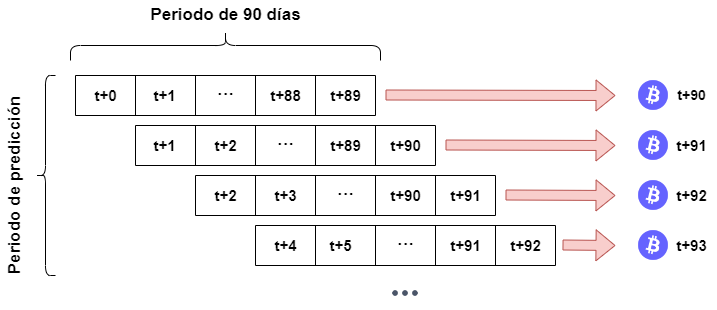

The diagram above was exported from draw.io. Its source (the exported page's mxGraphModel, read from the mxfile embedded in the PNG):
<mxGraphModel dx="1038" dy="521" grid="1" gridSize="10" guides="1" tooltips="1" connect="1" arrows="1" fold="1" page="1" pageScale="1" pageWidth="827" pageHeight="1169" math="0" shadow="0">
  <root>
    <mxCell id="0" />
    <mxCell id="1" parent="0" />
    <mxCell id="dG9d79ELPR3fIweSG3aM-62" value="" style="shape=flexArrow;endArrow=classic;html=1;rounded=0;fillColor=#f8cecc;strokeColor=#b85450;" parent="1" edge="1">
      <mxGeometry width="50" height="50" relative="1" as="geometry">
        <mxPoint x="650" y="179.5" as="sourcePoint" />
        <mxPoint x="880" y="180" as="targetPoint" />
      </mxGeometry>
    </mxCell>
    <mxCell id="dG9d79ELPR3fIweSG3aM-63" value="" style="shape=flexArrow;endArrow=classic;html=1;rounded=0;fillColor=#f8cecc;strokeColor=#b85450;" parent="1" edge="1">
      <mxGeometry width="50" height="50" relative="1" as="geometry">
        <mxPoint x="710" y="229.5" as="sourcePoint" />
        <mxPoint x="880" y="230" as="targetPoint" />
      </mxGeometry>
    </mxCell>
    <mxCell id="dG9d79ELPR3fIweSG3aM-64" value="" style="shape=flexArrow;endArrow=classic;html=1;rounded=0;fillColor=#f8cecc;strokeColor=#b85450;" parent="1" edge="1">
      <mxGeometry width="50" height="50" relative="1" as="geometry">
        <mxPoint x="770" y="279.5" as="sourcePoint" />
        <mxPoint x="880" y="280" as="targetPoint" />
      </mxGeometry>
    </mxCell>
    <mxCell id="dG9d79ELPR3fIweSG3aM-65" value="" style="shape=flexArrow;endArrow=classic;html=1;rounded=0;fillColor=#f8cecc;strokeColor=#b85450;" parent="1" edge="1">
      <mxGeometry width="50" height="50" relative="1" as="geometry">
        <mxPoint x="827" y="329.5" as="sourcePoint" />
        <mxPoint x="880" y="330" as="targetPoint" />
      </mxGeometry>
    </mxCell>
    <mxCell id="dG9d79ELPR3fIweSG3aM-66" value="" style="shape=image;html=1;verticalAlign=top;verticalLabelPosition=bottom;labelBackgroundColor=#ffffff;imageAspect=0;aspect=fixed;image=https://cdn1.iconfinder.com/data/icons/unicons-line-vol-1/24/bitcoin-128.png" parent="1" vertex="1">
      <mxGeometry x="900" y="162" width="36" height="36" as="geometry" />
    </mxCell>
    <mxCell id="dG9d79ELPR3fIweSG3aM-67" value="" style="shape=image;html=1;verticalAlign=top;verticalLabelPosition=bottom;labelBackgroundColor=#ffffff;imageAspect=0;aspect=fixed;image=https://cdn1.iconfinder.com/data/icons/unicons-line-vol-1/24/bitcoin-128.png" parent="1" vertex="1">
      <mxGeometry x="900" y="212" width="36" height="36" as="geometry" />
    </mxCell>
    <mxCell id="dG9d79ELPR3fIweSG3aM-68" value="" style="shape=image;html=1;verticalAlign=top;verticalLabelPosition=bottom;labelBackgroundColor=#ffffff;imageAspect=0;aspect=fixed;image=https://cdn1.iconfinder.com/data/icons/unicons-line-vol-1/24/bitcoin-128.png" parent="1" vertex="1">
      <mxGeometry x="900" y="262" width="36" height="36" as="geometry" />
    </mxCell>
    <mxCell id="dG9d79ELPR3fIweSG3aM-69" value="" style="shape=image;html=1;verticalAlign=top;verticalLabelPosition=bottom;labelBackgroundColor=#ffffff;imageAspect=0;aspect=fixed;image=https://cdn1.iconfinder.com/data/icons/unicons-line-vol-1/24/bitcoin-128.png" parent="1" vertex="1">
      <mxGeometry x="900" y="312" width="36" height="36" as="geometry" />
    </mxCell>
    <mxCell id="dG9d79ELPR3fIweSG3aM-70" value="" style="shape=table;startSize=0;container=1;collapsible=0;childLayout=tableLayout;" parent="1" vertex="1">
      <mxGeometry x="340" y="160" width="300" height="40" as="geometry" />
    </mxCell>
    <mxCell id="dG9d79ELPR3fIweSG3aM-71" value="" style="shape=tableRow;horizontal=0;startSize=0;swimlaneHead=0;swimlaneBody=0;top=0;left=0;bottom=0;right=0;collapsible=0;dropTarget=0;fillColor=none;points=[[0,0.5],[1,0.5]];portConstraint=eastwest;" parent="dG9d79ELPR3fIweSG3aM-70" vertex="1">
      <mxGeometry width="300" height="40" as="geometry" />
    </mxCell>
    <mxCell id="dG9d79ELPR3fIweSG3aM-72" value="" style="shape=partialRectangle;html=1;whiteSpace=wrap;connectable=0;overflow=hidden;fillColor=none;top=0;left=0;bottom=0;right=0;pointerEvents=1;" parent="dG9d79ELPR3fIweSG3aM-71" vertex="1">
      <mxGeometry width="60" height="40" as="geometry">
        <mxRectangle width="60" height="40" as="alternateBounds" />
      </mxGeometry>
    </mxCell>
    <mxCell id="dG9d79ELPR3fIweSG3aM-73" value="" style="shape=partialRectangle;html=1;whiteSpace=wrap;connectable=0;overflow=hidden;fillColor=none;top=0;left=0;bottom=0;right=0;pointerEvents=1;" parent="dG9d79ELPR3fIweSG3aM-71" vertex="1">
      <mxGeometry x="60" width="60" height="40" as="geometry">
        <mxRectangle width="60" height="40" as="alternateBounds" />
      </mxGeometry>
    </mxCell>
    <mxCell id="dG9d79ELPR3fIweSG3aM-74" value="" style="shape=partialRectangle;html=1;whiteSpace=wrap;connectable=0;overflow=hidden;fillColor=none;top=0;left=0;bottom=0;right=0;pointerEvents=1;" parent="dG9d79ELPR3fIweSG3aM-71" vertex="1">
      <mxGeometry x="120" width="60" height="40" as="geometry">
        <mxRectangle width="60" height="40" as="alternateBounds" />
      </mxGeometry>
    </mxCell>
    <mxCell id="dG9d79ELPR3fIweSG3aM-75" value="" style="shape=partialRectangle;html=1;whiteSpace=wrap;connectable=0;overflow=hidden;fillColor=none;top=0;left=0;bottom=0;right=0;pointerEvents=1;" parent="dG9d79ELPR3fIweSG3aM-71" vertex="1">
      <mxGeometry x="180" width="60" height="40" as="geometry">
        <mxRectangle width="60" height="40" as="alternateBounds" />
      </mxGeometry>
    </mxCell>
    <mxCell id="dG9d79ELPR3fIweSG3aM-76" value="" style="shape=partialRectangle;html=1;whiteSpace=wrap;connectable=0;overflow=hidden;fillColor=none;top=0;left=0;bottom=0;right=0;pointerEvents=1;" parent="dG9d79ELPR3fIweSG3aM-71" vertex="1">
      <mxGeometry x="240" width="60" height="40" as="geometry">
        <mxRectangle width="60" height="40" as="alternateBounds" />
      </mxGeometry>
    </mxCell>
    <mxCell id="dG9d79ELPR3fIweSG3aM-77" value="" style="shape=table;startSize=0;container=1;collapsible=0;childLayout=tableLayout;" parent="1" vertex="1">
      <mxGeometry x="400" y="210" width="300" height="40" as="geometry" />
    </mxCell>
    <mxCell id="dG9d79ELPR3fIweSG3aM-78" value="" style="shape=tableRow;horizontal=0;startSize=0;swimlaneHead=0;swimlaneBody=0;top=0;left=0;bottom=0;right=0;collapsible=0;dropTarget=0;fillColor=none;points=[[0,0.5],[1,0.5]];portConstraint=eastwest;" parent="dG9d79ELPR3fIweSG3aM-77" vertex="1">
      <mxGeometry width="300" height="40" as="geometry" />
    </mxCell>
    <mxCell id="dG9d79ELPR3fIweSG3aM-79" value="" style="shape=partialRectangle;html=1;whiteSpace=wrap;connectable=0;overflow=hidden;fillColor=none;top=0;left=0;bottom=0;right=0;pointerEvents=1;" parent="dG9d79ELPR3fIweSG3aM-78" vertex="1">
      <mxGeometry width="60" height="40" as="geometry">
        <mxRectangle width="60" height="40" as="alternateBounds" />
      </mxGeometry>
    </mxCell>
    <mxCell id="dG9d79ELPR3fIweSG3aM-80" value="" style="shape=partialRectangle;html=1;whiteSpace=wrap;connectable=0;overflow=hidden;fillColor=none;top=0;left=0;bottom=0;right=0;pointerEvents=1;" parent="dG9d79ELPR3fIweSG3aM-78" vertex="1">
      <mxGeometry x="60" width="60" height="40" as="geometry">
        <mxRectangle width="60" height="40" as="alternateBounds" />
      </mxGeometry>
    </mxCell>
    <mxCell id="dG9d79ELPR3fIweSG3aM-81" value="" style="shape=partialRectangle;html=1;whiteSpace=wrap;connectable=0;overflow=hidden;fillColor=none;top=0;left=0;bottom=0;right=0;pointerEvents=1;" parent="dG9d79ELPR3fIweSG3aM-78" vertex="1">
      <mxGeometry x="120" width="60" height="40" as="geometry">
        <mxRectangle width="60" height="40" as="alternateBounds" />
      </mxGeometry>
    </mxCell>
    <mxCell id="dG9d79ELPR3fIweSG3aM-82" value="" style="shape=partialRectangle;html=1;whiteSpace=wrap;connectable=0;overflow=hidden;fillColor=none;top=0;left=0;bottom=0;right=0;pointerEvents=1;" parent="dG9d79ELPR3fIweSG3aM-78" vertex="1">
      <mxGeometry x="180" width="60" height="40" as="geometry">
        <mxRectangle width="60" height="40" as="alternateBounds" />
      </mxGeometry>
    </mxCell>
    <mxCell id="dG9d79ELPR3fIweSG3aM-83" value="" style="shape=partialRectangle;html=1;whiteSpace=wrap;connectable=0;overflow=hidden;fillColor=none;top=0;left=0;bottom=0;right=0;pointerEvents=1;" parent="dG9d79ELPR3fIweSG3aM-78" vertex="1">
      <mxGeometry x="240" width="60" height="40" as="geometry">
        <mxRectangle width="60" height="40" as="alternateBounds" />
      </mxGeometry>
    </mxCell>
    <mxCell id="dG9d79ELPR3fIweSG3aM-84" value="" style="shape=table;startSize=0;container=1;collapsible=0;childLayout=tableLayout;" parent="1" vertex="1">
      <mxGeometry x="460" y="260" width="300" height="40" as="geometry" />
    </mxCell>
    <mxCell id="dG9d79ELPR3fIweSG3aM-85" value="" style="shape=tableRow;horizontal=0;startSize=0;swimlaneHead=0;swimlaneBody=0;top=0;left=0;bottom=0;right=0;collapsible=0;dropTarget=0;fillColor=none;points=[[0,0.5],[1,0.5]];portConstraint=eastwest;" parent="dG9d79ELPR3fIweSG3aM-84" vertex="1">
      <mxGeometry width="300" height="40" as="geometry" />
    </mxCell>
    <mxCell id="dG9d79ELPR3fIweSG3aM-86" value="" style="shape=partialRectangle;html=1;whiteSpace=wrap;connectable=0;overflow=hidden;fillColor=none;top=0;left=0;bottom=0;right=0;pointerEvents=1;" parent="dG9d79ELPR3fIweSG3aM-85" vertex="1">
      <mxGeometry width="60" height="40" as="geometry">
        <mxRectangle width="60" height="40" as="alternateBounds" />
      </mxGeometry>
    </mxCell>
    <mxCell id="dG9d79ELPR3fIweSG3aM-87" value="" style="shape=partialRectangle;html=1;whiteSpace=wrap;connectable=0;overflow=hidden;fillColor=none;top=0;left=0;bottom=0;right=0;pointerEvents=1;" parent="dG9d79ELPR3fIweSG3aM-85" vertex="1">
      <mxGeometry x="60" width="60" height="40" as="geometry">
        <mxRectangle width="60" height="40" as="alternateBounds" />
      </mxGeometry>
    </mxCell>
    <mxCell id="dG9d79ELPR3fIweSG3aM-88" value="" style="shape=partialRectangle;html=1;whiteSpace=wrap;connectable=0;overflow=hidden;fillColor=none;top=0;left=0;bottom=0;right=0;pointerEvents=1;" parent="dG9d79ELPR3fIweSG3aM-85" vertex="1">
      <mxGeometry x="120" width="60" height="40" as="geometry">
        <mxRectangle width="60" height="40" as="alternateBounds" />
      </mxGeometry>
    </mxCell>
    <mxCell id="dG9d79ELPR3fIweSG3aM-89" value="" style="shape=partialRectangle;html=1;whiteSpace=wrap;connectable=0;overflow=hidden;fillColor=none;top=0;left=0;bottom=0;right=0;pointerEvents=1;" parent="dG9d79ELPR3fIweSG3aM-85" vertex="1">
      <mxGeometry x="180" width="60" height="40" as="geometry">
        <mxRectangle width="60" height="40" as="alternateBounds" />
      </mxGeometry>
    </mxCell>
    <mxCell id="dG9d79ELPR3fIweSG3aM-90" value="" style="shape=partialRectangle;html=1;whiteSpace=wrap;connectable=0;overflow=hidden;fillColor=none;top=0;left=0;bottom=0;right=0;pointerEvents=1;" parent="dG9d79ELPR3fIweSG3aM-85" vertex="1">
      <mxGeometry x="240" width="60" height="40" as="geometry">
        <mxRectangle width="60" height="40" as="alternateBounds" />
      </mxGeometry>
    </mxCell>
    <mxCell id="dG9d79ELPR3fIweSG3aM-91" value="" style="shape=table;startSize=0;container=1;collapsible=0;childLayout=tableLayout;" parent="1" vertex="1">
      <mxGeometry x="520" y="310" width="300" height="40" as="geometry" />
    </mxCell>
    <mxCell id="dG9d79ELPR3fIweSG3aM-92" value="" style="shape=tableRow;horizontal=0;startSize=0;swimlaneHead=0;swimlaneBody=0;top=0;left=0;bottom=0;right=0;collapsible=0;dropTarget=0;fillColor=none;points=[[0,0.5],[1,0.5]];portConstraint=eastwest;" parent="dG9d79ELPR3fIweSG3aM-91" vertex="1">
      <mxGeometry width="300" height="40" as="geometry" />
    </mxCell>
    <mxCell id="dG9d79ELPR3fIweSG3aM-93" value="" style="shape=partialRectangle;html=1;whiteSpace=wrap;connectable=0;overflow=hidden;fillColor=none;top=0;left=0;bottom=0;right=0;pointerEvents=1;" parent="dG9d79ELPR3fIweSG3aM-92" vertex="1">
      <mxGeometry width="60" height="40" as="geometry">
        <mxRectangle width="60" height="40" as="alternateBounds" />
      </mxGeometry>
    </mxCell>
    <mxCell id="dG9d79ELPR3fIweSG3aM-94" value="" style="shape=partialRectangle;html=1;whiteSpace=wrap;connectable=0;overflow=hidden;fillColor=none;top=0;left=0;bottom=0;right=0;pointerEvents=1;" parent="dG9d79ELPR3fIweSG3aM-92" vertex="1">
      <mxGeometry x="60" width="60" height="40" as="geometry">
        <mxRectangle width="60" height="40" as="alternateBounds" />
      </mxGeometry>
    </mxCell>
    <mxCell id="dG9d79ELPR3fIweSG3aM-95" value="" style="shape=partialRectangle;html=1;whiteSpace=wrap;connectable=0;overflow=hidden;fillColor=none;top=0;left=0;bottom=0;right=0;pointerEvents=1;" parent="dG9d79ELPR3fIweSG3aM-92" vertex="1">
      <mxGeometry x="120" width="60" height="40" as="geometry">
        <mxRectangle width="60" height="40" as="alternateBounds" />
      </mxGeometry>
    </mxCell>
    <mxCell id="dG9d79ELPR3fIweSG3aM-96" value="" style="shape=partialRectangle;html=1;whiteSpace=wrap;connectable=0;overflow=hidden;fillColor=none;top=0;left=0;bottom=0;right=0;pointerEvents=1;" parent="dG9d79ELPR3fIweSG3aM-92" vertex="1">
      <mxGeometry x="180" width="60" height="40" as="geometry">
        <mxRectangle width="60" height="40" as="alternateBounds" />
      </mxGeometry>
    </mxCell>
    <mxCell id="dG9d79ELPR3fIweSG3aM-97" value="" style="shape=partialRectangle;html=1;whiteSpace=wrap;connectable=0;overflow=hidden;fillColor=none;top=0;left=0;bottom=0;right=0;pointerEvents=1;" parent="dG9d79ELPR3fIweSG3aM-92" vertex="1">
      <mxGeometry x="240" width="60" height="40" as="geometry">
        <mxRectangle width="60" height="40" as="alternateBounds" />
      </mxGeometry>
    </mxCell>
    <mxCell id="dG9d79ELPR3fIweSG3aM-98" value="" style="shape=curlyBracket;whiteSpace=wrap;html=1;rounded=1;rotation=90;" parent="1" vertex="1">
      <mxGeometry x="475" y="-25" width="30" height="310" as="geometry" />
    </mxCell>
    <mxCell id="dG9d79ELPR3fIweSG3aM-99" value="Periodo de 90 días" style="text;html=1;resizable=0;autosize=1;align=center;verticalAlign=middle;points=[];fillColor=none;strokeColor=none;rounded=0;fontStyle=1;fontSize=17;" parent="1" vertex="1">
      <mxGeometry x="405" y="85" width="170" height="30" as="geometry" />
    </mxCell>
    <mxCell id="dG9d79ELPR3fIweSG3aM-100" value="t+0" style="text;html=1;resizable=0;autosize=1;align=center;verticalAlign=middle;points=[];fillColor=none;strokeColor=none;rounded=0;fontStyle=1;fontSize=15;" parent="1" vertex="1">
      <mxGeometry x="350" y="170" width="40" height="20" as="geometry" />
    </mxCell>
    <mxCell id="dG9d79ELPR3fIweSG3aM-101" value="t+1" style="text;html=1;resizable=0;autosize=1;align=center;verticalAlign=middle;points=[];fillColor=none;strokeColor=none;rounded=0;fontStyle=1;fontSize=15;" parent="1" vertex="1">
      <mxGeometry x="409" y="170" width="40" height="20" as="geometry" />
    </mxCell>
    <mxCell id="dG9d79ELPR3fIweSG3aM-102" value="t+89" style="text;html=1;resizable=0;autosize=1;align=center;verticalAlign=middle;points=[];fillColor=none;strokeColor=none;rounded=0;fontStyle=1;fontSize=15;" parent="1" vertex="1">
      <mxGeometry x="585" y="170" width="50" height="20" as="geometry" />
    </mxCell>
    <mxCell id="dG9d79ELPR3fIweSG3aM-103" value="t+1" style="text;html=1;resizable=0;autosize=1;align=center;verticalAlign=middle;points=[];fillColor=none;strokeColor=none;rounded=0;fontStyle=1;fontSize=15;" parent="1" vertex="1">
      <mxGeometry x="409" y="220" width="40" height="20" as="geometry" />
    </mxCell>
    <mxCell id="dG9d79ELPR3fIweSG3aM-104" value="t+2" style="text;html=1;resizable=0;autosize=1;align=center;verticalAlign=middle;points=[];fillColor=none;strokeColor=none;rounded=0;fontStyle=1;fontSize=15;" parent="1" vertex="1">
      <mxGeometry x="470" y="220" width="40" height="20" as="geometry" />
    </mxCell>
    <mxCell id="dG9d79ELPR3fIweSG3aM-105" value="t+2" style="text;html=1;resizable=0;autosize=1;align=center;verticalAlign=middle;points=[];fillColor=none;strokeColor=none;rounded=0;fontStyle=1;fontSize=15;" parent="1" vertex="1">
      <mxGeometry x="470" y="270" width="40" height="20" as="geometry" />
    </mxCell>
    <mxCell id="dG9d79ELPR3fIweSG3aM-106" value="t+3" style="text;html=1;resizable=0;autosize=1;align=center;verticalAlign=middle;points=[];fillColor=none;strokeColor=none;rounded=0;fontStyle=1;fontSize=15;" parent="1" vertex="1">
      <mxGeometry x="530" y="270" width="40" height="20" as="geometry" />
    </mxCell>
    <mxCell id="dG9d79ELPR3fIweSG3aM-107" value="t+4" style="text;html=1;resizable=0;autosize=1;align=center;verticalAlign=middle;points=[];fillColor=none;strokeColor=none;rounded=0;fontStyle=1;fontSize=15;" parent="1" vertex="1">
      <mxGeometry x="530" y="320" width="40" height="20" as="geometry" />
    </mxCell>
    <mxCell id="dG9d79ELPR3fIweSG3aM-108" value="t+5" style="text;html=1;resizable=0;autosize=1;align=center;verticalAlign=middle;points=[];fillColor=none;strokeColor=none;rounded=0;fontStyle=1;fontSize=15;" parent="1" vertex="1">
      <mxGeometry x="585" y="320" width="40" height="20" as="geometry" />
    </mxCell>
    <mxCell id="dG9d79ELPR3fIweSG3aM-109" value="t+88" style="text;html=1;resizable=0;autosize=1;align=center;verticalAlign=middle;points=[];fillColor=none;strokeColor=none;rounded=0;fontStyle=1;fontSize=15;" parent="1" vertex="1">
      <mxGeometry x="525" y="170" width="50" height="20" as="geometry" />
    </mxCell>
    <mxCell id="dG9d79ELPR3fIweSG3aM-110" value="t+90" style="text;html=1;resizable=0;autosize=1;align=center;verticalAlign=middle;points=[];fillColor=none;strokeColor=none;rounded=0;fontStyle=1;fontSize=15;" parent="1" vertex="1">
      <mxGeometry x="645" y="220" width="50" height="20" as="geometry" />
    </mxCell>
    <mxCell id="dG9d79ELPR3fIweSG3aM-111" value="t+91" style="text;html=1;resizable=0;autosize=1;align=center;verticalAlign=middle;points=[];fillColor=none;strokeColor=none;rounded=0;fontStyle=1;fontSize=15;" parent="1" vertex="1">
      <mxGeometry x="705" y="270" width="50" height="20" as="geometry" />
    </mxCell>
    <mxCell id="dG9d79ELPR3fIweSG3aM-112" value="t+92" style="text;html=1;resizable=0;autosize=1;align=center;verticalAlign=middle;points=[];fillColor=none;strokeColor=none;rounded=0;fontStyle=1;fontSize=15;" parent="1" vertex="1">
      <mxGeometry x="765" y="320" width="50" height="20" as="geometry" />
    </mxCell>
    <mxCell id="dG9d79ELPR3fIweSG3aM-113" value="" style="shape=curlyBracket;whiteSpace=wrap;html=1;rounded=1;" parent="1" vertex="1">
      <mxGeometry x="300" y="160" width="20" height="200" as="geometry" />
    </mxCell>
    <mxCell id="dG9d79ELPR3fIweSG3aM-114" value="Periodo de predicción" style="text;html=1;resizable=0;autosize=1;align=center;verticalAlign=middle;points=[];fillColor=none;strokeColor=none;rounded=0;rotation=-90;fontStyle=1;fontSize=17;" parent="1" vertex="1">
      <mxGeometry x="185" y="255" width="190" height="30" as="geometry" />
    </mxCell>
    <mxCell id="dG9d79ELPR3fIweSG3aM-115" value="t+90" style="text;html=1;resizable=0;autosize=1;align=center;verticalAlign=middle;points=[];fillColor=none;strokeColor=none;rounded=0;fontStyle=1;fontSize=15;" parent="1" vertex="1">
      <mxGeometry x="645" y="270" width="50" height="20" as="geometry" />
    </mxCell>
    <mxCell id="dG9d79ELPR3fIweSG3aM-116" value="&lt;b style=&quot;font-size: 15px;&quot;&gt;t+91&lt;/b&gt;" style="text;html=1;resizable=0;autosize=1;align=center;verticalAlign=middle;points=[];fillColor=none;strokeColor=none;rounded=0;fontSize=15;" parent="1" vertex="1">
      <mxGeometry x="705" y="320" width="50" height="20" as="geometry" />
    </mxCell>
    <mxCell id="dG9d79ELPR3fIweSG3aM-117" value="t+89" style="text;html=1;resizable=0;autosize=1;align=center;verticalAlign=middle;points=[];fillColor=none;strokeColor=none;rounded=0;fontStyle=1;fontSize=15;" parent="1" vertex="1">
      <mxGeometry x="585" y="220" width="50" height="20" as="geometry" />
    </mxCell>
    <mxCell id="dG9d79ELPR3fIweSG3aM-118" value="···" style="text;html=1;resizable=0;autosize=1;align=center;verticalAlign=middle;points=[];fillColor=none;strokeColor=none;rounded=0;fontStyle=1;fontSize=17;" parent="1" vertex="1">
      <mxGeometry x="475" y="165" width="30" height="30" as="geometry" />
    </mxCell>
    <mxCell id="dG9d79ELPR3fIweSG3aM-119" value="···" style="text;html=1;resizable=0;autosize=1;align=center;verticalAlign=middle;points=[];fillColor=none;strokeColor=none;rounded=0;fontStyle=1;fontSize=17;" parent="1" vertex="1">
      <mxGeometry x="535" y="215" width="30" height="30" as="geometry" />
    </mxCell>
    <mxCell id="dG9d79ELPR3fIweSG3aM-120" value="···" style="text;html=1;resizable=0;autosize=1;align=center;verticalAlign=middle;points=[];fillColor=none;strokeColor=none;rounded=0;fontStyle=1;fontSize=17;" parent="1" vertex="1">
      <mxGeometry x="595" y="265" width="30" height="30" as="geometry" />
    </mxCell>
    <mxCell id="dG9d79ELPR3fIweSG3aM-121" value="···" style="text;html=1;resizable=0;autosize=1;align=center;verticalAlign=middle;points=[];fillColor=none;strokeColor=none;rounded=0;fontStyle=1;fontSize=17;" parent="1" vertex="1">
      <mxGeometry x="655" y="315" width="30" height="30" as="geometry" />
    </mxCell>
    <mxCell id="dG9d79ELPR3fIweSG3aM-123" value="t+90" style="text;html=1;resizable=0;autosize=1;align=center;verticalAlign=middle;points=[];fillColor=none;strokeColor=none;rounded=0;fontStyle=1;fontSize=14;" parent="1" vertex="1">
      <mxGeometry x="936" y="170" width="40" height="20" as="geometry" />
    </mxCell>
    <mxCell id="dG9d79ELPR3fIweSG3aM-124" value="t+91" style="text;html=1;resizable=0;autosize=1;align=center;verticalAlign=middle;points=[];fillColor=none;strokeColor=none;rounded=0;fontStyle=1;fontSize=15;" parent="1" vertex="1">
      <mxGeometry x="931" y="220" width="50" height="20" as="geometry" />
    </mxCell>
    <mxCell id="dG9d79ELPR3fIweSG3aM-125" value="t+92" style="text;html=1;resizable=0;autosize=1;align=center;verticalAlign=middle;points=[];fillColor=none;strokeColor=none;rounded=0;fontStyle=1;fontSize=15;" parent="1" vertex="1">
      <mxGeometry x="931" y="270" width="50" height="20" as="geometry" />
    </mxCell>
    <mxCell id="dG9d79ELPR3fIweSG3aM-126" value="t+93" style="text;html=1;resizable=0;autosize=1;align=center;verticalAlign=middle;points=[];fillColor=none;strokeColor=none;rounded=0;fontStyle=1;fontSize=15;" parent="1" vertex="1">
      <mxGeometry x="931" y="320" width="50" height="20" as="geometry" />
    </mxCell>
    <mxCell id="dG9d79ELPR3fIweSG3aM-127" value="" style="shape=image;html=1;verticalAlign=top;verticalLabelPosition=bottom;labelBackgroundColor=#ffffff;imageAspect=0;aspect=fixed;image=https://cdn1.iconfinder.com/data/icons/heroicons-ui/24/dots-vertical-128.png;rotation=-90;" parent="1" vertex="1">
      <mxGeometry x="653" y="360" width="34" height="34" as="geometry" />
    </mxCell>
  </root>
</mxGraphModel>